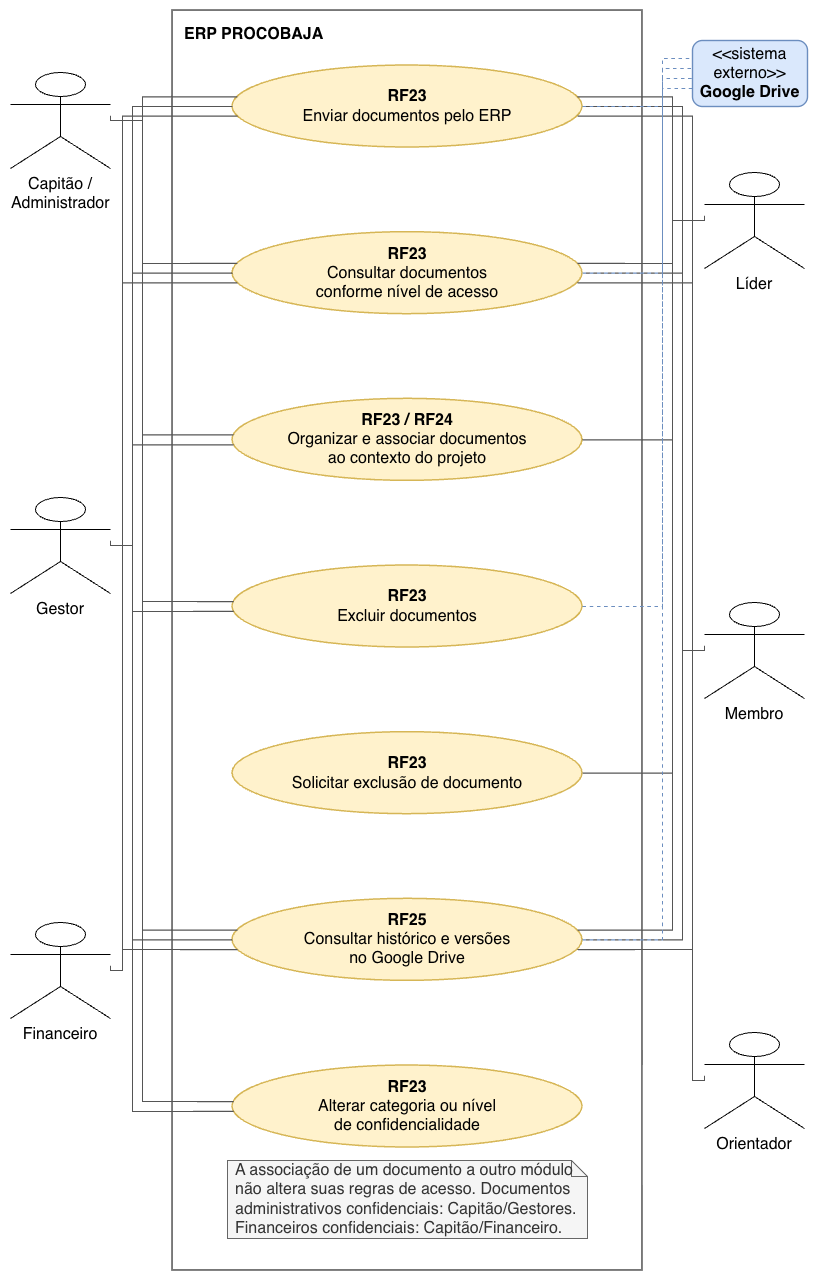

The diagram above was exported from draw.io. Its source (the exported page's mxGraphModel, read from the mxfile embedded in the PNG):
<mxGraphModel dx="2168" dy="1293" grid="1" gridSize="10" guides="1" tooltips="1" connect="1" arrows="1" fold="1" page="1" pageScale="1" pageWidth="850" pageHeight="1400" math="0" shadow="0">
  <root>
    <mxCell id="0" />
    <mxCell id="1" parent="0" />
    <mxCell id="boundary" parent="1" style="rounded=0;whiteSpace=wrap;html=1;strokeWidth=1.6;strokeColor=#555555;fillColor=none;verticalAlign=top;align=left;spacingTop=8;spacingLeft=10;fontStyle=1;fontSize=16;fontFamily=Helvetica;" value="&lt;b&gt;ERP PROCOBAJA&lt;/b&gt;" vertex="1">
      <mxGeometry height="1260" width="470" x="190" y="40" as="geometry" />
    </mxCell>
    <mxCell id="actor1" parent="1" style="shape=umlActor;verticalLabelPosition=bottom;verticalAlign=top;html=1;outlineConnect=0;fontSize=16;fontFamily=Helvetica;align=center;whiteSpace=wrap;" value="Capitão / Administrador" vertex="1">
      <mxGeometry height="96" width="100" x="28" y="102" as="geometry" />
    </mxCell>
    <mxCell id="actor2" parent="1" style="shape=umlActor;verticalLabelPosition=bottom;verticalAlign=top;html=1;outlineConnect=0;fontSize=16;fontFamily=Helvetica;align=center;whiteSpace=wrap;" value="Gestor" vertex="1">
      <mxGeometry height="96" width="100" x="28" y="527" as="geometry" />
    </mxCell>
    <mxCell id="actor3" parent="1" style="shape=umlActor;verticalLabelPosition=bottom;verticalAlign=top;html=1;outlineConnect=0;fontSize=16;fontFamily=Helvetica;align=center;whiteSpace=wrap;" value="Financeiro" vertex="1">
      <mxGeometry height="96" width="100" x="28" y="952" as="geometry" />
    </mxCell>
    <mxCell id="actor4" parent="1" style="shape=umlActor;verticalLabelPosition=bottom;verticalAlign=top;html=1;outlineConnect=0;fontSize=16;fontFamily=Helvetica;align=center;whiteSpace=wrap;" value="Líder" vertex="1">
      <mxGeometry height="96" width="100" x="722" y="202" as="geometry" />
    </mxCell>
    <mxCell id="actor5" parent="1" style="shape=umlActor;verticalLabelPosition=bottom;verticalAlign=top;html=1;outlineConnect=0;fontSize=16;fontFamily=Helvetica;align=center;whiteSpace=wrap;" value="Membro" vertex="1">
      <mxGeometry height="96" width="100" x="722" y="632" as="geometry" />
    </mxCell>
    <mxCell id="actor6" parent="1" style="shape=umlActor;verticalLabelPosition=bottom;verticalAlign=top;html=1;outlineConnect=0;fontSize=16;fontFamily=Helvetica;align=center;whiteSpace=wrap;" value="Orientador" vertex="1">
      <mxGeometry height="96" width="100" x="722" y="1062" as="geometry" />
    </mxCell>
    <mxCell id="uc1" parent="1" style="ellipse;whiteSpace=wrap;html=1;fillColor=#fff2cc;strokeColor=#d6b656;strokeWidth=1.5;fontSize=16;fontFamily=Helvetica;align=center;verticalAlign=middle;spacing=6;" value="&lt;b&gt;RF23&lt;/b&gt;&lt;br&gt;Enviar documentos pelo ERP" vertex="1">
      <mxGeometry height="82" width="350" x="250" y="95" as="geometry" />
    </mxCell>
    <mxCell id="uc2" parent="1" style="ellipse;whiteSpace=wrap;html=1;fillColor=#fff2cc;strokeColor=#d6b656;strokeWidth=1.5;fontSize=16;fontFamily=Helvetica;align=center;verticalAlign=middle;spacing=6;" value="&lt;b&gt;RF23&lt;/b&gt;&lt;br&gt;Consultar documentos&lt;br&gt;conforme nível de acesso" vertex="1">
      <mxGeometry height="82" width="350" x="250" y="261.66666666666663" as="geometry" />
    </mxCell>
    <mxCell id="uc3" parent="1" style="ellipse;whiteSpace=wrap;html=1;fillColor=#fff2cc;strokeColor=#d6b656;strokeWidth=1.5;fontSize=16;fontFamily=Helvetica;align=center;verticalAlign=middle;spacing=6;" value="&lt;b&gt;RF23 / RF24&lt;/b&gt;&lt;br&gt;Organizar e associar documentos&lt;br&gt;ao contexto do projeto" vertex="1">
      <mxGeometry height="82" width="350" x="250" y="428.3333333333333" as="geometry" />
    </mxCell>
    <mxCell id="uc4" parent="1" style="ellipse;whiteSpace=wrap;html=1;fillColor=#fff2cc;strokeColor=#d6b656;strokeWidth=1.5;fontSize=16;fontFamily=Helvetica;align=center;verticalAlign=middle;spacing=6;" value="&lt;b&gt;RF23&lt;/b&gt;&lt;br&gt;Excluir documentos" vertex="1">
      <mxGeometry height="82" width="350" x="250" y="595" as="geometry" />
    </mxCell>
    <mxCell id="uc5" parent="1" style="ellipse;whiteSpace=wrap;html=1;fillColor=#fff2cc;strokeColor=#d6b656;strokeWidth=1.5;fontSize=16;fontFamily=Helvetica;align=center;verticalAlign=middle;spacing=6;" value="&lt;b&gt;RF23&lt;/b&gt;&lt;br&gt;Solicitar exclusão de documento" vertex="1">
      <mxGeometry height="82" width="350" x="250" y="761.6666666666666" as="geometry" />
    </mxCell>
    <mxCell id="uc6" parent="1" style="ellipse;whiteSpace=wrap;html=1;fillColor=#fff2cc;strokeColor=#d6b656;strokeWidth=1.5;fontSize=16;fontFamily=Helvetica;align=center;verticalAlign=middle;spacing=6;" value="&lt;b&gt;RF25&lt;/b&gt;&lt;br&gt;Consultar histórico e versões&lt;br&gt;no Google Drive" vertex="1">
      <mxGeometry height="82" width="350" x="250" y="928.3333333333333" as="geometry" />
    </mxCell>
    <mxCell id="uc7" parent="1" style="ellipse;whiteSpace=wrap;html=1;fillColor=#fff2cc;strokeColor=#d6b656;strokeWidth=1.5;fontSize=16;fontFamily=Helvetica;align=center;verticalAlign=middle;spacing=6;" value="&lt;b&gt;RF23&lt;/b&gt;&lt;br&gt;Alterar categoria ou nível&lt;br&gt;de confidencialidade" vertex="1">
      <mxGeometry height="82" width="350" x="250" y="1095" as="geometry" />
    </mxCell>
    <mxCell id="note" parent="1" style="shape=note;whiteSpace=wrap;html=1;size=16;fillColor=#f5f5f5;strokeColor=#666666;fontColor=#333333;fontSize=16;fontFamily=Helvetica;align=left;verticalAlign=middle;spacing=8;" value="A associação de um documento a outro módulo não altera suas regras de acesso. Documentos administrativos confidenciais: Capitão/Gestores. Financeiros confidenciais: Capitão/Financeiro." vertex="1">
      <mxGeometry height="78" width="360" x="245" y="1190" as="geometry" />
    </mxCell>
    <mxCell id="external" parent="1" style="rounded=1;whiteSpace=wrap;html=1;fillColor=#dae8fc;strokeColor=#6c8ebf;strokeWidth=1.4;fontSize=16;fontFamily=Helvetica;align=center;verticalAlign=middle;" value="&amp;lt;&amp;lt;sistema externo&amp;gt;&amp;gt;&lt;br&gt;&lt;b&gt;Google Drive&lt;/b&gt;" vertex="1">
      <mxGeometry height="66" width="115" x="710" y="70" as="geometry" />
    </mxCell>
    <mxCell id="e1" edge="1" parent="1" source="actor1" style="edgeStyle=orthogonalEdgeStyle;rounded=0;orthogonalLoop=1;jettySize=auto;html=1;endArrow=none;startArrow=none;strokeColor=#555555;strokeWidth=1.2;exitX=1;exitY=0.45;entryX=0;entryY=0.378;entryPerimeter=1;fontSize=16;" target="uc1">
      <mxGeometry relative="1" as="geometry">
        <Array as="points">
          <mxPoint x="160" y="150" />
          <mxPoint x="160" y="126" />
        </Array>
      </mxGeometry>
    </mxCell>
    <mxCell id="e2" edge="1" parent="1" source="actor2" style="edgeStyle=orthogonalEdgeStyle;rounded=0;orthogonalLoop=1;jettySize=auto;html=1;endArrow=none;startArrow=none;strokeColor=#555555;strokeWidth=1.2;exitX=1;exitY=0.45;entryX=0;entryY=0.500;entryPerimeter=1;fontSize=16;" target="uc1">
      <mxGeometry relative="1" as="geometry">
        <Array as="points">
          <mxPoint x="150" y="575" />
          <mxPoint x="150" y="136" />
        </Array>
      </mxGeometry>
    </mxCell>
    <mxCell id="e3" edge="1" parent="1" source="actor3" style="edgeStyle=orthogonalEdgeStyle;rounded=0;orthogonalLoop=1;jettySize=auto;html=1;endArrow=none;startArrow=none;strokeColor=#555555;strokeWidth=1.2;exitX=1;exitY=0.45;entryX=0;entryY=0.622;entryPerimeter=1;fontSize=16;" target="uc1">
      <mxGeometry relative="1" as="geometry">
        <Array as="points">
          <mxPoint x="140" y="1000" />
          <mxPoint x="140" y="146" />
        </Array>
      </mxGeometry>
    </mxCell>
    <mxCell id="e4" edge="1" parent="1" source="actor4" style="edgeStyle=orthogonalEdgeStyle;rounded=0;orthogonalLoop=1;jettySize=auto;html=1;endArrow=none;startArrow=none;strokeColor=#555555;strokeWidth=1.2;exitX=0;exitY=0.45;entryX=1;entryY=0.378;entryPerimeter=1;fontSize=16;" target="uc1">
      <mxGeometry relative="1" as="geometry">
        <Array as="points">
          <mxPoint x="690" y="250" />
          <mxPoint x="690" y="126" />
        </Array>
      </mxGeometry>
    </mxCell>
    <mxCell id="e5" edge="1" parent="1" source="actor5" style="edgeStyle=orthogonalEdgeStyle;rounded=0;orthogonalLoop=1;jettySize=auto;html=1;endArrow=none;startArrow=none;strokeColor=#555555;strokeWidth=1.2;exitX=0;exitY=0.45;entryX=1;entryY=0.500;entryPerimeter=1;fontSize=16;" target="uc1">
      <mxGeometry relative="1" as="geometry">
        <Array as="points">
          <mxPoint x="700" y="680" />
          <mxPoint x="700" y="136" />
        </Array>
      </mxGeometry>
    </mxCell>
    <mxCell id="e6" edge="1" parent="1" source="actor6" style="edgeStyle=orthogonalEdgeStyle;rounded=0;orthogonalLoop=1;jettySize=auto;html=1;endArrow=none;startArrow=none;strokeColor=#555555;strokeWidth=1.2;exitX=0;exitY=0.45;entryX=1;entryY=0.622;entryPerimeter=1;fontSize=16;" target="uc1">
      <mxGeometry relative="1" as="geometry">
        <Array as="points">
          <mxPoint x="710" y="1110" />
          <mxPoint x="710" y="146" />
        </Array>
      </mxGeometry>
    </mxCell>
    <mxCell id="e7" edge="1" parent="1" source="actor1" style="edgeStyle=orthogonalEdgeStyle;rounded=0;orthogonalLoop=1;jettySize=auto;html=1;endArrow=none;startArrow=none;strokeColor=#555555;strokeWidth=1.2;exitX=1;exitY=0.45;entryX=0;entryY=0.378;entryPerimeter=1;fontSize=16;" target="uc2">
      <mxGeometry relative="1" as="geometry">
        <Array as="points">
          <mxPoint x="160" y="150" />
          <mxPoint x="160" y="292.66666666666663" />
        </Array>
      </mxGeometry>
    </mxCell>
    <mxCell id="e8" edge="1" parent="1" source="actor2" style="edgeStyle=orthogonalEdgeStyle;rounded=0;orthogonalLoop=1;jettySize=auto;html=1;endArrow=none;startArrow=none;strokeColor=#555555;strokeWidth=1.2;exitX=1;exitY=0.45;entryX=0;entryY=0.500;entryPerimeter=1;fontSize=16;" target="uc2">
      <mxGeometry relative="1" as="geometry">
        <Array as="points">
          <mxPoint x="150" y="575" />
          <mxPoint x="150" y="302.66666666666663" />
        </Array>
      </mxGeometry>
    </mxCell>
    <mxCell id="e9" edge="1" parent="1" source="actor3" style="edgeStyle=orthogonalEdgeStyle;rounded=0;orthogonalLoop=1;jettySize=auto;html=1;endArrow=none;startArrow=none;strokeColor=#555555;strokeWidth=1.2;exitX=1;exitY=0.45;entryX=0;entryY=0.622;entryPerimeter=1;fontSize=16;" target="uc2">
      <mxGeometry relative="1" as="geometry">
        <Array as="points">
          <mxPoint x="140" y="1000" />
          <mxPoint x="140" y="312.66666666666663" />
        </Array>
      </mxGeometry>
    </mxCell>
    <mxCell id="e10" edge="1" parent="1" source="actor4" style="edgeStyle=orthogonalEdgeStyle;rounded=0;orthogonalLoop=1;jettySize=auto;html=1;endArrow=none;startArrow=none;strokeColor=#555555;strokeWidth=1.2;exitX=0;exitY=0.45;entryX=1;entryY=0.378;entryPerimeter=1;fontSize=16;" target="uc2">
      <mxGeometry relative="1" as="geometry">
        <Array as="points">
          <mxPoint x="690" y="250" />
          <mxPoint x="690" y="292.66666666666663" />
        </Array>
      </mxGeometry>
    </mxCell>
    <mxCell id="e11" edge="1" parent="1" source="actor5" style="edgeStyle=orthogonalEdgeStyle;rounded=0;orthogonalLoop=1;jettySize=auto;html=1;endArrow=none;startArrow=none;strokeColor=#555555;strokeWidth=1.2;exitX=0;exitY=0.45;entryX=1;entryY=0.500;entryPerimeter=1;fontSize=16;" target="uc2">
      <mxGeometry relative="1" as="geometry">
        <Array as="points">
          <mxPoint x="700" y="680" />
          <mxPoint x="700" y="302.66666666666663" />
        </Array>
      </mxGeometry>
    </mxCell>
    <mxCell id="e12" edge="1" parent="1" source="actor6" style="edgeStyle=orthogonalEdgeStyle;rounded=0;orthogonalLoop=1;jettySize=auto;html=1;endArrow=none;startArrow=none;strokeColor=#555555;strokeWidth=1.2;exitX=0;exitY=0.45;entryX=1;entryY=0.622;entryPerimeter=1;fontSize=16;" target="uc2">
      <mxGeometry relative="1" as="geometry">
        <Array as="points">
          <mxPoint x="710" y="1110" />
          <mxPoint x="710" y="312.66666666666663" />
        </Array>
      </mxGeometry>
    </mxCell>
    <mxCell id="e13" edge="1" parent="1" source="actor1" style="edgeStyle=orthogonalEdgeStyle;rounded=0;orthogonalLoop=1;jettySize=auto;html=1;endArrow=none;startArrow=none;strokeColor=#555555;strokeWidth=1.2;exitX=1;exitY=0.45;entryX=0;entryY=0.439;entryPerimeter=1;fontSize=16;" target="uc3">
      <mxGeometry relative="1" as="geometry">
        <Array as="points">
          <mxPoint x="160" y="150" />
          <mxPoint x="160" y="464.3333333333333" />
        </Array>
      </mxGeometry>
    </mxCell>
    <mxCell id="e14" edge="1" parent="1" source="actor2" style="edgeStyle=orthogonalEdgeStyle;rounded=0;orthogonalLoop=1;jettySize=auto;html=1;endArrow=none;startArrow=none;strokeColor=#555555;strokeWidth=1.2;exitX=1;exitY=0.45;entryX=0;entryY=0.561;entryPerimeter=1;fontSize=16;" target="uc3">
      <mxGeometry relative="1" as="geometry">
        <Array as="points">
          <mxPoint x="150" y="575" />
          <mxPoint x="150" y="474.3333333333333" />
        </Array>
      </mxGeometry>
    </mxCell>
    <mxCell id="e15" edge="1" parent="1" source="actor4" style="edgeStyle=orthogonalEdgeStyle;rounded=0;orthogonalLoop=1;jettySize=auto;html=1;endArrow=none;startArrow=none;strokeColor=#555555;strokeWidth=1.2;exitX=0;exitY=0.45;entryX=1;entryY=0.500;entryPerimeter=1;fontSize=16;" target="uc3">
      <mxGeometry relative="1" as="geometry">
        <Array as="points">
          <mxPoint x="690" y="250" />
          <mxPoint x="690" y="469.3333333333333" />
        </Array>
      </mxGeometry>
    </mxCell>
    <mxCell id="e16" edge="1" parent="1" source="actor1" style="edgeStyle=orthogonalEdgeStyle;rounded=0;orthogonalLoop=1;jettySize=auto;html=1;endArrow=none;startArrow=none;strokeColor=#555555;strokeWidth=1.2;exitX=1;exitY=0.45;entryX=0;entryY=0.439;entryPerimeter=1;fontSize=16;" target="uc4">
      <mxGeometry relative="1" as="geometry">
        <Array as="points">
          <mxPoint x="160" y="150" />
          <mxPoint x="160" y="631" />
        </Array>
      </mxGeometry>
    </mxCell>
    <mxCell id="e17" edge="1" parent="1" source="actor2" style="edgeStyle=orthogonalEdgeStyle;rounded=0;orthogonalLoop=1;jettySize=auto;html=1;endArrow=none;startArrow=none;strokeColor=#555555;strokeWidth=1.2;exitX=1;exitY=0.45;entryX=0;entryY=0.561;entryPerimeter=1;fontSize=16;" target="uc4">
      <mxGeometry relative="1" as="geometry">
        <Array as="points">
          <mxPoint x="150" y="575" />
          <mxPoint x="150" y="641" />
        </Array>
      </mxGeometry>
    </mxCell>
    <mxCell id="e18" edge="1" parent="1" source="actor4" style="edgeStyle=orthogonalEdgeStyle;rounded=0;orthogonalLoop=1;jettySize=auto;html=1;endArrow=none;startArrow=none;strokeColor=#555555;strokeWidth=1.2;exitX=0;exitY=0.45;entryX=1;entryY=0.500;entryPerimeter=1;fontSize=16;" target="uc5">
      <mxGeometry relative="1" as="geometry">
        <Array as="points">
          <mxPoint x="690" y="250" />
          <mxPoint x="690" y="802.6666666666666" />
        </Array>
      </mxGeometry>
    </mxCell>
    <mxCell id="e19" edge="1" parent="1" source="actor1" style="edgeStyle=orthogonalEdgeStyle;rounded=0;orthogonalLoop=1;jettySize=auto;html=1;endArrow=none;startArrow=none;strokeColor=#555555;strokeWidth=1.2;exitX=1;exitY=0.45;entryX=0;entryY=0.378;entryPerimeter=1;fontSize=16;" target="uc6">
      <mxGeometry relative="1" as="geometry">
        <Array as="points">
          <mxPoint x="160" y="150" />
          <mxPoint x="160" y="959.3333333333333" />
        </Array>
      </mxGeometry>
    </mxCell>
    <mxCell id="e20" edge="1" parent="1" source="actor2" style="edgeStyle=orthogonalEdgeStyle;rounded=0;orthogonalLoop=1;jettySize=auto;html=1;endArrow=none;startArrow=none;strokeColor=#555555;strokeWidth=1.2;exitX=1;exitY=0.45;entryX=0;entryY=0.500;entryPerimeter=1;fontSize=16;" target="uc6">
      <mxGeometry relative="1" as="geometry">
        <Array as="points">
          <mxPoint x="150" y="575" />
          <mxPoint x="150" y="969.3333333333333" />
        </Array>
      </mxGeometry>
    </mxCell>
    <mxCell id="e21" edge="1" parent="1" source="actor3" style="edgeStyle=orthogonalEdgeStyle;rounded=0;orthogonalLoop=1;jettySize=auto;html=1;endArrow=none;startArrow=none;strokeColor=#555555;strokeWidth=1.2;exitX=1;exitY=0.45;entryX=0;entryY=0.622;entryPerimeter=1;fontSize=16;" target="uc6">
      <mxGeometry relative="1" as="geometry">
        <Array as="points">
          <mxPoint x="140" y="1000" />
          <mxPoint x="140" y="979.3333333333333" />
        </Array>
      </mxGeometry>
    </mxCell>
    <mxCell id="e22" edge="1" parent="1" source="actor4" style="edgeStyle=orthogonalEdgeStyle;rounded=0;orthogonalLoop=1;jettySize=auto;html=1;endArrow=none;startArrow=none;strokeColor=#555555;strokeWidth=1.2;exitX=0;exitY=0.45;entryX=1;entryY=0.378;entryPerimeter=1;fontSize=16;" target="uc6">
      <mxGeometry relative="1" as="geometry">
        <Array as="points">
          <mxPoint x="690" y="250" />
          <mxPoint x="690" y="959.3333333333333" />
        </Array>
      </mxGeometry>
    </mxCell>
    <mxCell id="e23" edge="1" parent="1" source="actor5" style="edgeStyle=orthogonalEdgeStyle;rounded=0;orthogonalLoop=1;jettySize=auto;html=1;endArrow=none;startArrow=none;strokeColor=#555555;strokeWidth=1.2;exitX=0;exitY=0.45;entryX=1;entryY=0.500;entryPerimeter=1;fontSize=16;" target="uc6">
      <mxGeometry relative="1" as="geometry">
        <Array as="points">
          <mxPoint x="700" y="680" />
          <mxPoint x="700" y="969.3333333333333" />
        </Array>
      </mxGeometry>
    </mxCell>
    <mxCell id="e24" edge="1" parent="1" source="actor6" style="edgeStyle=orthogonalEdgeStyle;rounded=0;orthogonalLoop=1;jettySize=auto;html=1;endArrow=none;startArrow=none;strokeColor=#555555;strokeWidth=1.2;exitX=0;exitY=0.45;entryX=1;entryY=0.622;entryPerimeter=1;fontSize=16;" target="uc6">
      <mxGeometry relative="1" as="geometry">
        <Array as="points">
          <mxPoint x="710" y="1110" />
          <mxPoint x="710" y="979.3333333333333" />
        </Array>
      </mxGeometry>
    </mxCell>
    <mxCell id="e25" edge="1" parent="1" source="actor1" style="edgeStyle=orthogonalEdgeStyle;rounded=0;orthogonalLoop=1;jettySize=auto;html=1;endArrow=none;startArrow=none;strokeColor=#555555;strokeWidth=1.2;exitX=1;exitY=0.45;entryX=0;entryY=0.439;entryPerimeter=1;fontSize=16;" target="uc7">
      <mxGeometry relative="1" as="geometry">
        <Array as="points">
          <mxPoint x="160" y="150" />
          <mxPoint x="160" y="1131" />
        </Array>
      </mxGeometry>
    </mxCell>
    <mxCell id="e26" edge="1" parent="1" source="actor2" style="edgeStyle=orthogonalEdgeStyle;rounded=0;orthogonalLoop=1;jettySize=auto;html=1;endArrow=none;startArrow=none;strokeColor=#555555;strokeWidth=1.2;exitX=1;exitY=0.45;entryX=0;entryY=0.561;entryPerimeter=1;fontSize=16;" target="uc7">
      <mxGeometry relative="1" as="geometry">
        <Array as="points">
          <mxPoint x="150" y="575" />
          <mxPoint x="150" y="1141" />
        </Array>
      </mxGeometry>
    </mxCell>
    <mxCell id="ex1" edge="1" parent="1" source="uc1" style="edgeStyle=orthogonalEdgeStyle;rounded=0;orthogonalLoop=1;jettySize=auto;html=1;endArrow=none;startArrow=none;strokeColor=#6c8ebf;strokeWidth=1.2;dashed=1;exitX=1;exitY=0.5;entryX=0;entryY=0.5;entryPerimeter=1;fontSize=16;" target="external">
      <mxGeometry relative="1" as="geometry">
        <Array as="points">
          <mxPoint x="680" y="136" />
          <mxPoint x="680" y="88" />
        </Array>
      </mxGeometry>
    </mxCell>
    <mxCell id="ex2" edge="1" parent="1" source="uc2" style="edgeStyle=orthogonalEdgeStyle;rounded=0;orthogonalLoop=1;jettySize=auto;html=1;endArrow=none;startArrow=none;strokeColor=#6c8ebf;strokeWidth=1.2;dashed=1;exitX=1;exitY=0.5;entryX=0;entryY=0.5;entryPerimeter=1;fontSize=16;" target="external">
      <mxGeometry relative="1" as="geometry">
        <Array as="points">
          <mxPoint x="680" y="302.66666666666663" />
          <mxPoint x="680" y="98" />
        </Array>
      </mxGeometry>
    </mxCell>
    <mxCell id="ex3" edge="1" parent="1" source="uc4" style="edgeStyle=orthogonalEdgeStyle;rounded=0;orthogonalLoop=1;jettySize=auto;html=1;endArrow=none;startArrow=none;strokeColor=#6c8ebf;strokeWidth=1.2;dashed=1;exitX=1;exitY=0.5;entryX=0;entryY=0.5;entryPerimeter=1;fontSize=16;" target="external">
      <mxGeometry relative="1" as="geometry">
        <Array as="points">
          <mxPoint x="680" y="636" />
          <mxPoint x="680" y="108" />
        </Array>
      </mxGeometry>
    </mxCell>
    <mxCell id="ex4" edge="1" parent="1" source="uc6" style="edgeStyle=orthogonalEdgeStyle;rounded=0;orthogonalLoop=1;jettySize=auto;html=1;endArrow=none;startArrow=none;strokeColor=#6c8ebf;strokeWidth=1.2;dashed=1;exitX=1;exitY=0.5;entryX=0;entryY=0.5;entryPerimeter=1;fontSize=16;" target="external">
      <mxGeometry relative="1" as="geometry">
        <Array as="points">
          <mxPoint x="680" y="969.3333333333333" />
          <mxPoint x="680" y="118" />
        </Array>
      </mxGeometry>
    </mxCell>
  </root>
</mxGraphModel>